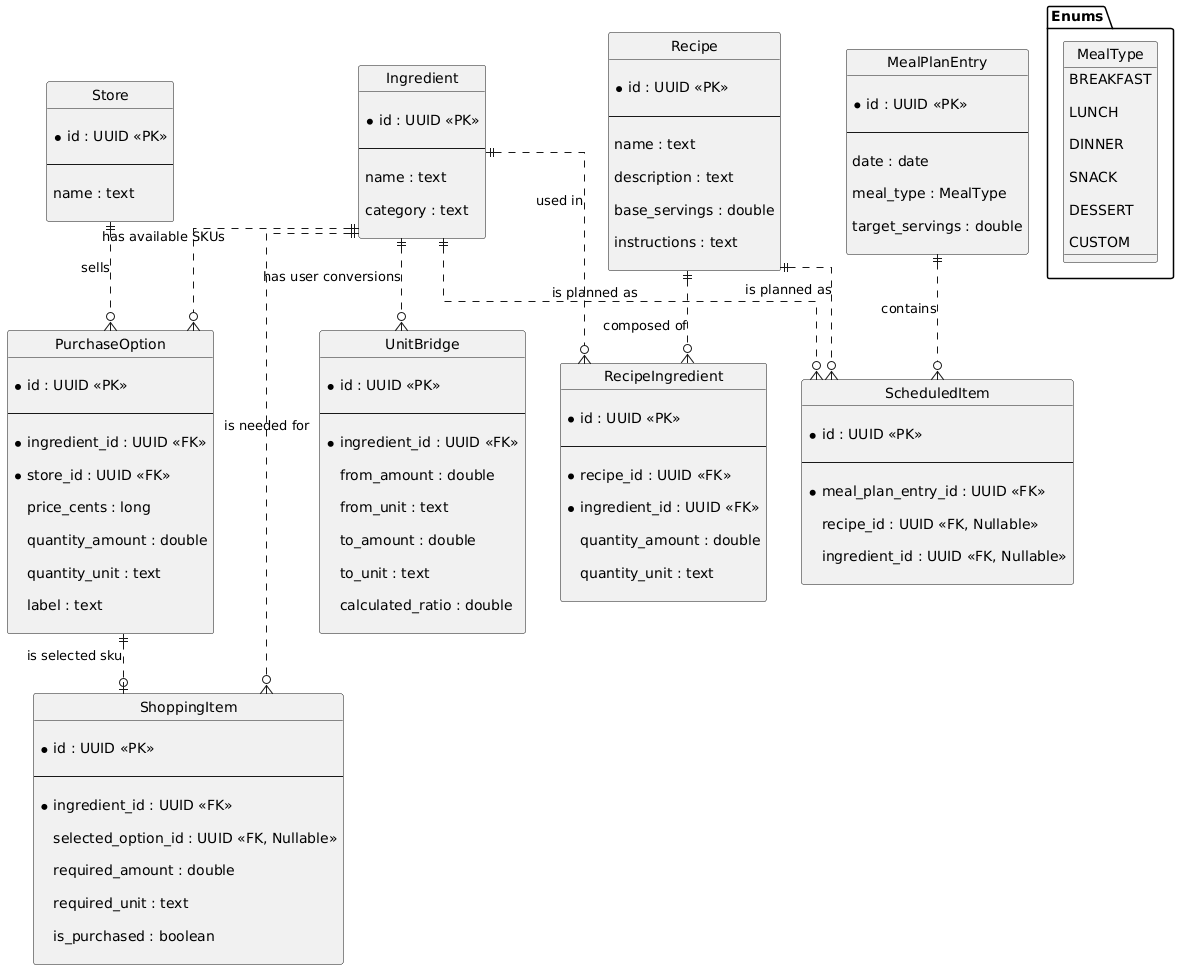

The diagram above was rendered by PlantUML. Its source (embedded in the PNG):
@startuml
hide circle

skinparam linetype ortho


' --- Enums (represented logically) ---

package "Enums" {

enum MealType {

BREAKFAST

LUNCH

DINNER

SNACK

DESSERT

CUSTOM

}

}


' --- Inventory & Stores ---


entity "Ingredient" as ingredient {

*id : UUID <<PK>>

--

name : text

category : text

}


entity "Store" as store {

*id : UUID <<PK>>

--

name : text

}


entity "PurchaseOption" as purchase_option {

*id : UUID <<PK>>

--

*ingredient_id : UUID <<FK>>

*store_id : UUID <<FK>>

price_cents : long

quantity_amount : double

quantity_unit : text

label : text

}


entity "UnitBridge" as unit_bridge {

*id : UUID <<PK>>

--

*ingredient_id : UUID <<FK>>

from_amount : double

from_unit : text

to_amount : double

to_unit : text

calculated_ratio : double

}


' --- Recipes ---


entity "Recipe" as recipe {

*id : UUID <<PK>>

--

name : text

description : text

base_servings : double

instructions : text

}


entity "RecipeIngredient" as recipe_ingredient {

*id : UUID <<PK>>

--

*recipe_id : UUID <<FK>>

*ingredient_id : UUID <<FK>>

quantity_amount : double

quantity_unit : text

}


' --- Planning (Calendar) ---


entity "MealPlanEntry" as meal_plan_entry {

*id : UUID <<PK>>

--

date : date

meal_type : MealType

target_servings : double

}


entity "ScheduledItem" as scheduled_item {

*id : UUID <<PK>>

--

*meal_plan_entry_id : UUID <<FK>>

recipe_id : UUID <<FK, Nullable>>

ingredient_id : UUID <<FK, Nullable>>

}


' --- Shopping List ---


entity "ShoppingItem" as shopping_item {

*id : UUID <<PK>>

--

*ingredient_id : UUID <<FK>>

selected_option_id : UUID <<FK, Nullable>>

required_amount : double

required_unit : text

is_purchased : boolean

}


' --- Relationships ---


' Store & Inventory relationships

store ||..o{ purchase_option : "sells"

ingredient ||..o{ purchase_option : "has available SKUs"

ingredient ||..o{ unit_bridge : "has user conversions"


' Recipe relationships

recipe ||..o{ recipe_ingredient : "composed of"

ingredient ||..o{ recipe_ingredient : "used in"


' Planning relationships

meal_plan_entry ||..o{ scheduled_item : "contains"

recipe ||..o{ scheduled_item : "is planned as"

ingredient ||..o{ scheduled_item : "is planned as"


' Shopping relationships

ingredient ||..o{ shopping_item : "is needed for"

purchase_option ||..o| shopping_item : "is selected sku"
@enduml